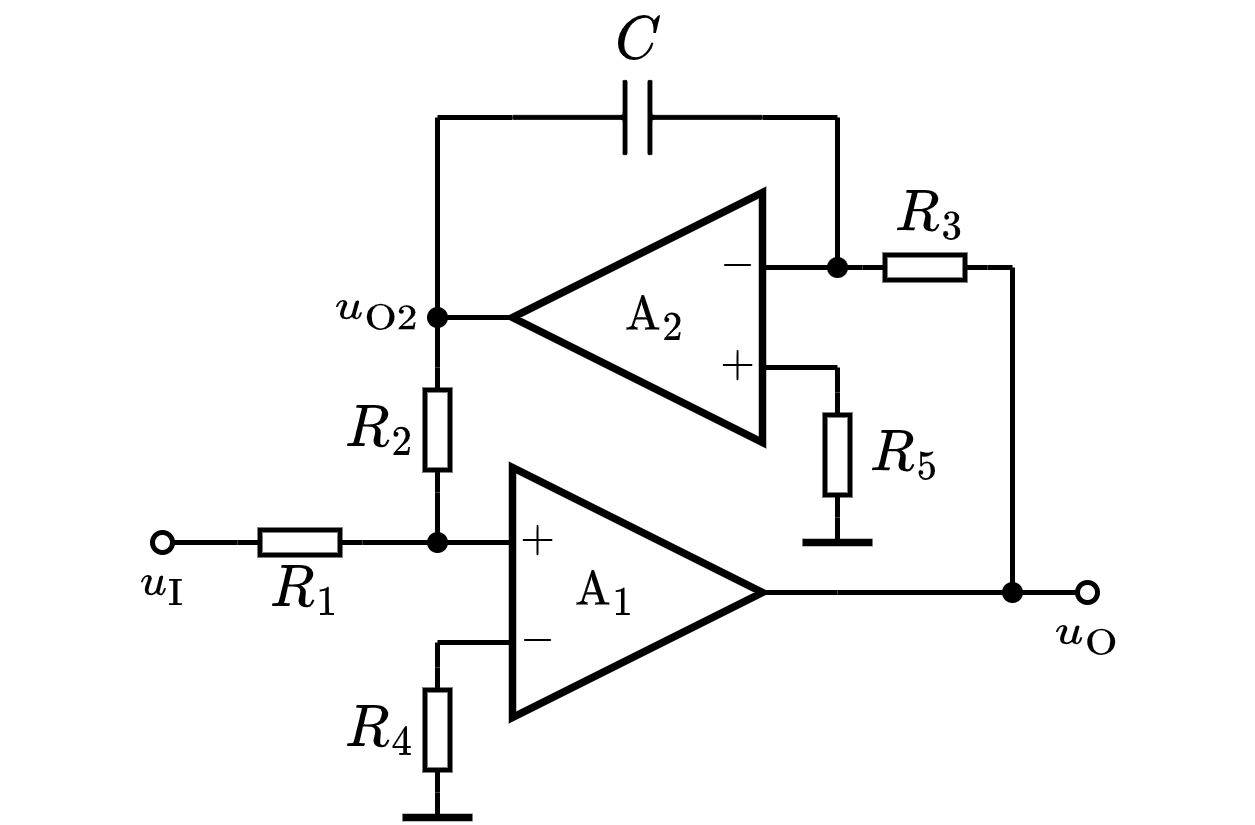

The diagram above was exported from draw.io. Its source (the exported page's mxGraphModel, read from the mxfile embedded in the PNG):
<mxGraphModel dx="933" dy="637" grid="1" gridSize="5" guides="1" tooltips="1" connect="1" arrows="1" fold="1" page="1" pageScale="1" pageWidth="827" pageHeight="1169" math="1" shadow="0">
  <root>
    <mxCell id="0" />
    <mxCell id="1" parent="0" />
    <mxCell id="XhBD2scCNB9_w0kGb37Q-1" value="\(\text{A}_1\) 　&amp;nbsp;" style="triangle;whiteSpace=wrap;html=1;strokeWidth=1.5;connectable=0;allowArrows=0;fontSize=8;" parent="1" vertex="1">
      <mxGeometry x="150" y="160" width="50" height="50" as="geometry" />
    </mxCell>
    <mxCell id="XhBD2scCNB9_w0kGb37Q-2" value="" style="endArrow=none;html=1;rounded=0;exitX=0;exitY=0.5;exitDx=0;exitDy=0;exitPerimeter=0;" parent="1" source="EmxbYkCiiFQrbJIn-Yuj-26" edge="1">
      <mxGeometry width="50" height="50" relative="1" as="geometry">
        <mxPoint x="120" y="175" as="sourcePoint" />
        <mxPoint x="150" y="175" as="targetPoint" />
      </mxGeometry>
    </mxCell>
    <mxCell id="XhBD2scCNB9_w0kGb37Q-3" value="" style="endArrow=none;html=1;rounded=0;" parent="1" edge="1">
      <mxGeometry width="50" height="50" relative="1" as="geometry">
        <mxPoint x="135" y="195" as="sourcePoint" />
        <mxPoint x="150" y="195" as="targetPoint" />
      </mxGeometry>
    </mxCell>
    <mxCell id="XhBD2scCNB9_w0kGb37Q-4" value="$$-$$" style="text;html=1;resizable=1;autosize=1;align=center;verticalAlign=middle;points=[];fillColor=none;strokeColor=none;rounded=0;movable=1;rotatable=1;deletable=1;editable=1;connectable=0;fontSize=8;" parent="1" vertex="1">
      <mxGeometry x="150" y="190" width="10" height="10" as="geometry" />
    </mxCell>
    <mxCell id="XhBD2scCNB9_w0kGb37Q-5" value="$$+$$" style="text;html=1;resizable=1;autosize=1;align=center;verticalAlign=middle;points=[];fillColor=none;strokeColor=none;rounded=0;movable=1;rotatable=1;deletable=1;editable=1;connectable=0;fontSize=8;" parent="1" vertex="1">
      <mxGeometry x="150" y="170" width="10" height="10" as="geometry" />
    </mxCell>
    <mxCell id="XhBD2scCNB9_w0kGb37Q-6" value="" style="endArrow=none;html=1;rounded=0;fontSize=8;" parent="1" edge="1">
      <mxGeometry width="50" height="50" relative="1" as="geometry">
        <mxPoint x="200" y="185" as="sourcePoint" />
        <mxPoint x="215" y="185" as="targetPoint" />
      </mxGeometry>
    </mxCell>
    <mxCell id="XhBD2scCNB9_w0kGb37Q-13" value="" style="endArrow=none;html=1;rounded=0;fontSize=10;startSize=4;endSize=4;exitX=0;exitY=0.5;exitDx=0;exitDy=0;exitPerimeter=0;" parent="1" source="XhBD2scCNB9_w0kGb37Q-28" edge="1">
      <mxGeometry width="50" height="50" relative="1" as="geometry">
        <mxPoint x="270" y="135" as="sourcePoint" />
        <mxPoint x="250" y="120" as="targetPoint" />
      </mxGeometry>
    </mxCell>
    <mxCell id="XhBD2scCNB9_w0kGb37Q-18" value="$$R_4$$" style="text;html=1;resizable=1;autosize=1;align=center;verticalAlign=middle;points=[];fillColor=none;strokeColor=none;rounded=0;fontSize=10;movable=1;rotatable=1;deletable=1;editable=1;connectable=0;allowArrows=0;" parent="1" vertex="1">
      <mxGeometry x="115" y="205" width="15" height="15" as="geometry" />
    </mxCell>
    <mxCell id="XhBD2scCNB9_w0kGb37Q-19" value="" style="endArrow=none;html=1;rounded=0;fontSize=10;startSize=4;endSize=4;entryX=1;entryY=0.5;entryDx=0;entryDy=0;entryPerimeter=0;" parent="1" target="XhBD2scCNB9_w0kGb37Q-20" edge="1">
      <mxGeometry width="50" height="50" relative="1" as="geometry">
        <mxPoint x="135" y="195" as="sourcePoint" />
        <mxPoint x="332" y="165.5" as="targetPoint" />
      </mxGeometry>
    </mxCell>
    <mxCell id="XhBD2scCNB9_w0kGb37Q-20" value="" style="pointerEvents=1;verticalLabelPosition=bottom;shadow=0;dashed=0;align=center;html=1;verticalAlign=top;shape=mxgraph.electrical.resistors.resistor_1;fontSize=10;direction=north;allowArrows=0;" parent="1" vertex="1">
      <mxGeometry x="132.5" y="200" width="5" height="25" as="geometry" />
    </mxCell>
    <mxCell id="XhBD2scCNB9_w0kGb37Q-21" value="" style="endArrow=none;html=1;rounded=0;fontSize=10;startSize=4;endSize=4;exitX=0;exitY=0.5;exitDx=0;exitDy=0;exitPerimeter=0;" parent="1" source="XhBD2scCNB9_w0kGb37Q-20" edge="1">
      <mxGeometry width="50" height="50" relative="1" as="geometry">
        <mxPoint x="224.5" y="145.5" as="sourcePoint" />
        <mxPoint x="135" y="230" as="targetPoint" />
      </mxGeometry>
    </mxCell>
    <mxCell id="XhBD2scCNB9_w0kGb37Q-26" value="" style="endArrow=none;html=1;rounded=0;fontSize=8;strokeWidth=1.5;" parent="1" edge="1">
      <mxGeometry width="50" height="50" relative="1" as="geometry">
        <mxPoint x="128" y="230" as="sourcePoint" />
        <mxPoint x="142" y="230" as="targetPoint" />
      </mxGeometry>
    </mxCell>
    <mxCell id="XhBD2scCNB9_w0kGb37Q-27" value="$$R_3$$" style="text;html=1;resizable=1;autosize=1;align=center;verticalAlign=middle;points=[];fillColor=none;strokeColor=none;rounded=0;fontSize=10;movable=1;rotatable=1;deletable=1;editable=1;connectable=0;allowArrows=0;" parent="1" vertex="1">
      <mxGeometry x="225" y="105" width="15" height="10" as="geometry" />
    </mxCell>
    <mxCell id="XhBD2scCNB9_w0kGb37Q-28" value="" style="pointerEvents=1;verticalLabelPosition=bottom;shadow=0;dashed=0;align=center;html=1;verticalAlign=top;shape=mxgraph.electrical.resistors.resistor_1;fontSize=10;direction=west;allowArrows=0;" parent="1" vertex="1">
      <mxGeometry x="220" y="117.5" width="25" height="5" as="geometry" />
    </mxCell>
    <mxCell id="XhBD2scCNB9_w0kGb37Q-29" value="" style="endArrow=none;html=1;rounded=0;strokeWidth=1;fontSize=8;startArrow=oval;startFill=0;endSize=4;startSize=4;entryX=1;entryY=0.5;entryDx=0;entryDy=0;entryPerimeter=0;" parent="1" target="EmxbYkCiiFQrbJIn-Yuj-26" edge="1">
      <mxGeometry width="50" height="50" relative="1" as="geometry">
        <mxPoint x="80" y="175" as="sourcePoint" />
        <mxPoint x="90" y="185" as="targetPoint" />
      </mxGeometry>
    </mxCell>
    <mxCell id="XhBD2scCNB9_w0kGb37Q-30" value="" style="endArrow=none;html=1;rounded=0;strokeWidth=1;fontSize=8;startArrow=oval;startFill=0;endSize=4;startSize=4;" parent="1" edge="1">
      <mxGeometry width="50" height="50" relative="1" as="geometry">
        <mxPoint x="265" y="185" as="sourcePoint" />
        <mxPoint x="215" y="185" as="targetPoint" />
      </mxGeometry>
    </mxCell>
    <mxCell id="XhBD2scCNB9_w0kGb37Q-31" value="" style="shape=waypoint;sketch=0;fillStyle=solid;size=6;pointerEvents=1;points=[];fillColor=none;resizable=1;rotatable=1;perimeter=centerPerimeter;snapToPoint=1;strokeWidth=0.1;fontSize=8;movable=1;deletable=1;editable=1;connectable=0;allowArrows=0;" parent="1" vertex="1">
      <mxGeometry x="245" y="180" width="10" height="10" as="geometry" />
    </mxCell>
    <mxCell id="XhBD2scCNB9_w0kGb37Q-32" value="$$u_\mathrm{I}$$" style="text;html=1;align=center;verticalAlign=middle;resizable=1;points=[];autosize=1;strokeColor=none;fillColor=none;fontSize=8;movable=1;rotatable=1;deletable=1;editable=1;connectable=0;allowArrows=0;" parent="1" vertex="1">
      <mxGeometry x="70" y="175" width="20" height="15" as="geometry" />
    </mxCell>
    <mxCell id="XhBD2scCNB9_w0kGb37Q-33" value="$$u_\mathrm{O}$$" style="text;html=1;align=center;verticalAlign=middle;resizable=1;points=[];autosize=1;strokeColor=none;fillColor=none;fontSize=8;movable=1;rotatable=1;deletable=1;editable=1;connectable=0;allowArrows=0;" parent="1" vertex="1">
      <mxGeometry x="255" y="185" width="20" height="15" as="geometry" />
    </mxCell>
    <mxCell id="D1et3fC06orVUDn3ynZA-3" value="" style="pointerEvents=1;verticalLabelPosition=bottom;shadow=0;dashed=0;align=center;html=1;verticalAlign=top;shape=mxgraph.electrical.capacitors.capacitor_1;direction=west;connectable=1;" parent="1" vertex="1">
      <mxGeometry x="150" y="82.5" width="50" height="15" as="geometry" />
    </mxCell>
    <mxCell id="D1et3fC06orVUDn3ynZA-4" value="$$C$$" style="text;html=1;align=center;verticalAlign=middle;resizable=1;points=[];autosize=1;strokeColor=none;fillColor=none;fontSize=10;movable=1;rotatable=1;deletable=1;editable=1;connectable=0;allowArrows=0;" parent="1" vertex="1">
      <mxGeometry x="165" y="67.5" width="20" height="15" as="geometry" />
    </mxCell>
    <mxCell id="D1et3fC06orVUDn3ynZA-15" value="" style="shape=waypoint;sketch=0;fillStyle=solid;size=6;pointerEvents=1;points=[];fillColor=none;resizable=1;rotatable=1;perimeter=centerPerimeter;snapToPoint=1;strokeWidth=0.1;movable=1;deletable=1;editable=1;connectable=0;allowArrows=0;" parent="1" vertex="1">
      <mxGeometry x="130" y="170" width="10" height="10" as="geometry" />
    </mxCell>
    <mxCell id="EmxbYkCiiFQrbJIn-Yuj-2" value="　\(\text{A}_2\)" style="triangle;whiteSpace=wrap;html=1;strokeWidth=1.5;connectable=0;allowArrows=0;fontSize=8;flipH=1;" parent="1" vertex="1">
      <mxGeometry x="150" y="105" width="50" height="50" as="geometry" />
    </mxCell>
    <mxCell id="EmxbYkCiiFQrbJIn-Yuj-3" value="" style="endArrow=none;html=1;rounded=0;exitX=1;exitY=0.5;exitDx=0;exitDy=0;exitPerimeter=0;" parent="1" source="XhBD2scCNB9_w0kGb37Q-28" edge="1">
      <mxGeometry width="50" height="50" relative="1" as="geometry">
        <mxPoint x="285" y="150" as="sourcePoint" />
        <mxPoint x="200" y="120" as="targetPoint" />
      </mxGeometry>
    </mxCell>
    <mxCell id="EmxbYkCiiFQrbJIn-Yuj-4" value="" style="endArrow=none;html=1;rounded=0;" parent="1" edge="1">
      <mxGeometry width="50" height="50" relative="1" as="geometry">
        <mxPoint x="200" y="140" as="sourcePoint" />
        <mxPoint x="215" y="140" as="targetPoint" />
      </mxGeometry>
    </mxCell>
    <mxCell id="EmxbYkCiiFQrbJIn-Yuj-5" value="$$-$$" style="text;html=1;resizable=1;autosize=1;align=center;verticalAlign=middle;points=[];fillColor=none;strokeColor=none;rounded=0;movable=1;rotatable=1;deletable=1;editable=1;connectable=0;fontSize=8;strokeWidth=1;" parent="1" vertex="1">
      <mxGeometry x="190" y="114.99999999999994" width="10" height="10" as="geometry" />
    </mxCell>
    <mxCell id="EmxbYkCiiFQrbJIn-Yuj-6" value="$$+$$" style="text;html=1;resizable=1;autosize=1;align=center;verticalAlign=middle;points=[];fillColor=none;strokeColor=none;rounded=0;movable=1;rotatable=1;deletable=1;editable=1;connectable=0;fontSize=8;strokeWidth=1;" parent="1" vertex="1">
      <mxGeometry x="190" y="134.99999999999994" width="10" height="10" as="geometry" />
    </mxCell>
    <mxCell id="EmxbYkCiiFQrbJIn-Yuj-7" value="" style="endArrow=none;html=1;rounded=0;fontSize=8;" parent="1" edge="1">
      <mxGeometry width="50" height="50" relative="1" as="geometry">
        <mxPoint x="150" y="130" as="sourcePoint" />
        <mxPoint x="135" y="130" as="targetPoint" />
      </mxGeometry>
    </mxCell>
    <mxCell id="EmxbYkCiiFQrbJIn-Yuj-8" value="$$R_5$$" style="text;html=1;resizable=1;autosize=1;align=center;verticalAlign=middle;points=[];fillColor=none;strokeColor=none;rounded=0;fontSize=10;movable=1;rotatable=1;deletable=1;editable=1;connectable=0;allowArrows=0;" parent="1" vertex="1">
      <mxGeometry x="220" y="150" width="15" height="15" as="geometry" />
    </mxCell>
    <mxCell id="EmxbYkCiiFQrbJIn-Yuj-9" value="" style="pointerEvents=1;verticalLabelPosition=bottom;shadow=0;dashed=0;align=center;html=1;verticalAlign=top;shape=mxgraph.electrical.resistors.resistor_1;fontSize=10;direction=north;allowArrows=0;" parent="1" vertex="1">
      <mxGeometry x="212.5" y="145" width="5" height="25" as="geometry" />
    </mxCell>
    <mxCell id="EmxbYkCiiFQrbJIn-Yuj-10" value="" style="endArrow=none;html=1;rounded=0;fontSize=8;strokeWidth=1.5;" parent="1" edge="1">
      <mxGeometry width="50" height="50" relative="1" as="geometry">
        <mxPoint x="208" y="175" as="sourcePoint" />
        <mxPoint x="222" y="175" as="targetPoint" />
      </mxGeometry>
    </mxCell>
    <mxCell id="EmxbYkCiiFQrbJIn-Yuj-11" value="" style="endArrow=none;html=1;rounded=0;exitX=1;exitY=0.5;exitDx=0;exitDy=0;exitPerimeter=0;" parent="1" source="EmxbYkCiiFQrbJIn-Yuj-9" edge="1">
      <mxGeometry width="50" height="50" relative="1" as="geometry">
        <mxPoint x="260" y="145" as="sourcePoint" />
        <mxPoint x="215" y="140" as="targetPoint" />
      </mxGeometry>
    </mxCell>
    <mxCell id="EmxbYkCiiFQrbJIn-Yuj-12" value="" style="endArrow=none;html=1;rounded=0;entryX=0;entryY=0.5;entryDx=0;entryDy=0;entryPerimeter=0;" parent="1" target="EmxbYkCiiFQrbJIn-Yuj-9" edge="1">
      <mxGeometry width="50" height="50" relative="1" as="geometry">
        <mxPoint x="215" y="175" as="sourcePoint" />
        <mxPoint x="315" y="125" as="targetPoint" />
      </mxGeometry>
    </mxCell>
    <mxCell id="EmxbYkCiiFQrbJIn-Yuj-13" value="$$R_2$$" style="text;html=1;resizable=1;autosize=1;align=center;verticalAlign=middle;points=[];fillColor=none;strokeColor=none;rounded=0;fontSize=10;movable=1;rotatable=1;deletable=1;editable=1;connectable=0;allowArrows=0;" parent="1" vertex="1">
      <mxGeometry x="115" y="145" width="15" height="15" as="geometry" />
    </mxCell>
    <mxCell id="EmxbYkCiiFQrbJIn-Yuj-14" value="" style="pointerEvents=1;verticalLabelPosition=bottom;shadow=0;dashed=0;align=center;html=1;verticalAlign=top;shape=mxgraph.electrical.resistors.resistor_1;fontSize=10;direction=north;allowArrows=0;" parent="1" vertex="1">
      <mxGeometry x="132.5" y="140" width="5" height="25" as="geometry" />
    </mxCell>
    <mxCell id="EmxbYkCiiFQrbJIn-Yuj-15" value="" style="endArrow=none;html=1;rounded=0;entryX=0;entryY=0.5;entryDx=0;entryDy=0;entryPerimeter=0;" parent="1" target="EmxbYkCiiFQrbJIn-Yuj-14" edge="1">
      <mxGeometry width="50" height="50" relative="1" as="geometry">
        <mxPoint x="135" y="175" as="sourcePoint" />
        <mxPoint x="160" y="115" as="targetPoint" />
      </mxGeometry>
    </mxCell>
    <mxCell id="EmxbYkCiiFQrbJIn-Yuj-18" value="" style="endArrow=none;html=1;rounded=0;exitX=1;exitY=0.5;exitDx=0;exitDy=0;exitPerimeter=0;" parent="1" source="EmxbYkCiiFQrbJIn-Yuj-14" edge="1">
      <mxGeometry width="50" height="50" relative="1" as="geometry">
        <mxPoint x="140" y="140" as="sourcePoint" />
        <mxPoint x="135" y="130" as="targetPoint" />
      </mxGeometry>
    </mxCell>
    <mxCell id="EmxbYkCiiFQrbJIn-Yuj-19" value="" style="endArrow=none;html=1;rounded=0;" parent="1" edge="1">
      <mxGeometry width="50" height="50" relative="1" as="geometry">
        <mxPoint x="215" y="120" as="sourcePoint" />
        <mxPoint x="215" y="90" as="targetPoint" />
      </mxGeometry>
    </mxCell>
    <mxCell id="EmxbYkCiiFQrbJIn-Yuj-20" value="" style="endArrow=none;html=1;rounded=0;exitX=0;exitY=0.5;exitDx=0;exitDy=0;exitPerimeter=0;" parent="1" source="D1et3fC06orVUDn3ynZA-3" edge="1">
      <mxGeometry width="50" height="50" relative="1" as="geometry">
        <mxPoint x="240" y="90" as="sourcePoint" />
        <mxPoint x="215" y="90" as="targetPoint" />
      </mxGeometry>
    </mxCell>
    <mxCell id="EmxbYkCiiFQrbJIn-Yuj-21" value="" style="endArrow=none;html=1;rounded=0;" parent="1" edge="1">
      <mxGeometry width="50" height="50" relative="1" as="geometry">
        <mxPoint x="135" y="130" as="sourcePoint" />
        <mxPoint x="135" y="90" as="targetPoint" />
      </mxGeometry>
    </mxCell>
    <mxCell id="EmxbYkCiiFQrbJIn-Yuj-22" value="" style="endArrow=none;html=1;rounded=0;entryX=1;entryY=0.5;entryDx=0;entryDy=0;entryPerimeter=0;" parent="1" target="D1et3fC06orVUDn3ynZA-3" edge="1">
      <mxGeometry width="50" height="50" relative="1" as="geometry">
        <mxPoint x="135" y="90" as="sourcePoint" />
        <mxPoint x="115" y="65" as="targetPoint" />
      </mxGeometry>
    </mxCell>
    <mxCell id="EmxbYkCiiFQrbJIn-Yuj-23" value="" style="endArrow=none;html=1;rounded=0;" parent="1" edge="1">
      <mxGeometry width="50" height="50" relative="1" as="geometry">
        <mxPoint x="250" y="185" as="sourcePoint" />
        <mxPoint x="250" y="120" as="targetPoint" />
      </mxGeometry>
    </mxCell>
    <mxCell id="EmxbYkCiiFQrbJIn-Yuj-25" value="$$R_1$$" style="text;html=1;resizable=1;autosize=1;align=center;verticalAlign=middle;points=[];fillColor=none;strokeColor=none;rounded=0;fontSize=10;movable=1;rotatable=1;deletable=1;editable=1;connectable=0;allowArrows=0;" parent="1" vertex="1">
      <mxGeometry x="100" y="180" width="15" height="10" as="geometry" />
    </mxCell>
    <mxCell id="EmxbYkCiiFQrbJIn-Yuj-26" value="" style="pointerEvents=1;verticalLabelPosition=bottom;shadow=0;dashed=0;align=center;html=1;verticalAlign=top;shape=mxgraph.electrical.resistors.resistor_1;fontSize=10;direction=west;allowArrows=0;" parent="1" vertex="1">
      <mxGeometry x="95" y="172.5" width="25" height="5" as="geometry" />
    </mxCell>
    <mxCell id="EmxbYkCiiFQrbJIn-Yuj-27" value="" style="shape=waypoint;sketch=0;fillStyle=solid;size=6;pointerEvents=1;points=[];fillColor=none;resizable=1;rotatable=1;perimeter=centerPerimeter;snapToPoint=1;strokeWidth=0.1;fontSize=8;movable=1;deletable=1;editable=1;connectable=0;allowArrows=0;" parent="1" vertex="1">
      <mxGeometry x="210" y="115" width="10" height="10" as="geometry" />
    </mxCell>
    <mxCell id="EmxbYkCiiFQrbJIn-Yuj-28" value="" style="shape=waypoint;sketch=0;fillStyle=solid;size=6;pointerEvents=1;points=[];fillColor=none;resizable=1;rotatable=1;perimeter=centerPerimeter;snapToPoint=1;strokeWidth=0.1;fontSize=8;movable=1;deletable=1;editable=1;connectable=0;allowArrows=0;" parent="1" vertex="1">
      <mxGeometry x="130" y="125" width="10" height="10" as="geometry" />
    </mxCell>
    <mxCell id="EmxbYkCiiFQrbJIn-Yuj-29" value="$$u_{\mathrm{O}2}$$" style="text;html=1;align=center;verticalAlign=middle;resizable=1;points=[];autosize=1;strokeColor=none;fillColor=none;fontSize=8;movable=1;rotatable=1;deletable=1;editable=1;connectable=0;allowArrows=0;" parent="1" vertex="1">
      <mxGeometry x="115" y="120" width="15" height="15" as="geometry" />
    </mxCell>
  </root>
</mxGraphModel>